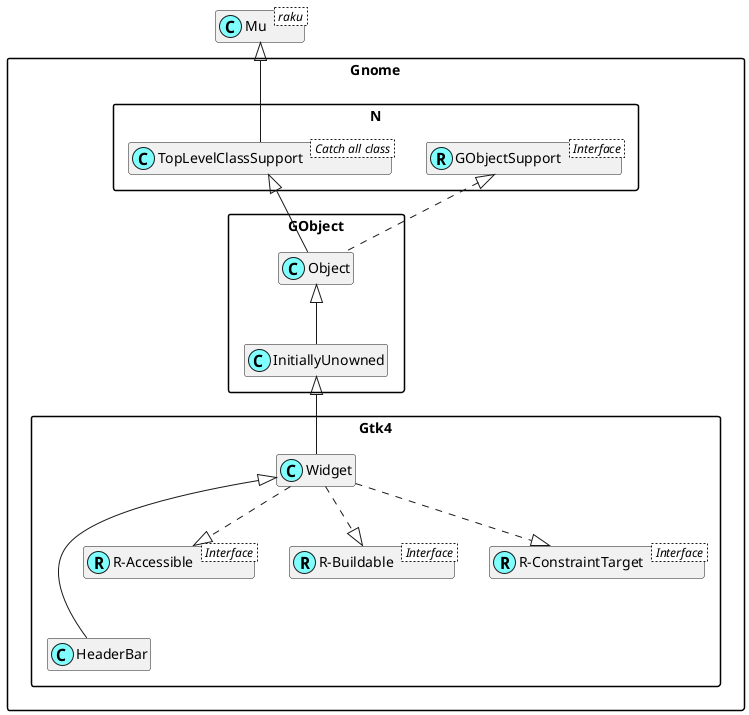

The diagram above was rendered by PlantUML. Its source (embedded in the PNG):
@startuml
'scale 0.8

skinparam packageStyle rectangle
skinparam stereotypeCBackgroundColor #80ffff
set namespaceSeparator ::
hide members

class Mu < raku >

class Gnome::N::TopLevelClassSupport < Catch all class >
Mu <|-- Gnome::N::TopLevelClassSupport

Interface Gnome::N::GObjectSupport < Interface >
class Gnome::N::GObjectSupport <<(R,#80ffff)>>
Gnome::Gtk4::Widget <|--- Gnome::Gtk4::HeaderBar

Interface Gnome::Gtk4::R-Accessible < Interface >
class "Gnome::Gtk4::R-Accessible" <<(R,#80ffff)>>
Gnome::Gtk4::Widget ..|> "Gnome::Gtk4::R-Accessible"

Interface Gnome::Gtk4::R-Buildable < Interface >
class "Gnome::Gtk4::R-Buildable" <<(R,#80ffff)>>
Gnome::Gtk4::Widget ..|> "Gnome::Gtk4::R-Buildable"

Interface Gnome::Gtk4::R-ConstraintTarget < Interface >
class "Gnome::Gtk4::R-ConstraintTarget" <<(R,#80ffff)>>
Gnome::Gtk4::Widget ..|> "Gnome::Gtk4::R-ConstraintTarget"
Gnome::GObject::InitiallyUnowned <|-- Gnome::Gtk4::Widget
Gnome::GObject::Object <|-- Gnome::GObject::InitiallyUnowned
Gnome::N::TopLevelClassSupport <|-- Gnome::GObject::Object
Gnome::N::GObjectSupport <|. Gnome::GObject::Object

@enduml